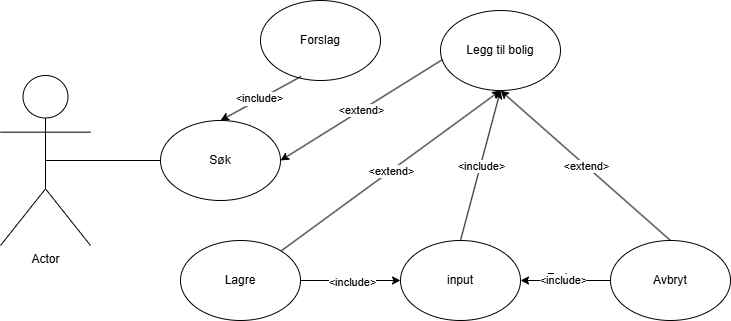

The diagram above was exported from draw.io. Its source (the exported page's mxGraphModel, read from the mxfile embedded in the PNG):
<mxGraphModel dx="1048" dy="601" grid="1" gridSize="10" guides="1" tooltips="1" connect="1" arrows="1" fold="1" page="1" pageScale="1" pageWidth="827" pageHeight="1169" math="0" shadow="0">
  <root>
    <mxCell id="0" />
    <mxCell id="1" parent="0" />
    <mxCell id="J_EwdDTIcJTcWVzr05Vv-8" value="Legg til bolig" style="ellipse;whiteSpace=wrap;html=1;" vertex="1" parent="1">
      <mxGeometry x="470" y="90" width="120" height="80" as="geometry" />
    </mxCell>
    <mxCell id="J_EwdDTIcJTcWVzr05Vv-9" value="Avbryt" style="ellipse;whiteSpace=wrap;html=1;" vertex="1" parent="1">
      <mxGeometry x="640" y="320" width="120" height="80" as="geometry" />
    </mxCell>
    <mxCell id="J_EwdDTIcJTcWVzr05Vv-10" value="input" style="ellipse;whiteSpace=wrap;html=1;" vertex="1" parent="1">
      <mxGeometry x="430" y="320" width="120" height="80" as="geometry" />
    </mxCell>
    <mxCell id="J_EwdDTIcJTcWVzr05Vv-11" value="Lagre" style="ellipse;whiteSpace=wrap;html=1;" vertex="1" parent="1">
      <mxGeometry x="210" y="320" width="120" height="80" as="geometry" />
    </mxCell>
    <mxCell id="J_EwdDTIcJTcWVzr05Vv-13" value="Forslag" style="ellipse;whiteSpace=wrap;html=1;" vertex="1" parent="1">
      <mxGeometry x="290" y="80" width="120" height="80" as="geometry" />
    </mxCell>
    <mxCell id="J_EwdDTIcJTcWVzr05Vv-14" value="Søk" style="ellipse;whiteSpace=wrap;html=1;" vertex="1" parent="1">
      <mxGeometry x="190" y="200" width="120" height="80" as="geometry" />
    </mxCell>
    <mxCell id="J_EwdDTIcJTcWVzr05Vv-17" value="" style="endArrow=classic;html=1;rounded=0;exitX=0.339;exitY=0.949;exitDx=0;exitDy=0;exitPerimeter=0;entryX=0.5;entryY=0;entryDx=0;entryDy=0;" edge="1" parent="1" source="J_EwdDTIcJTcWVzr05Vv-13" target="J_EwdDTIcJTcWVzr05Vv-14">
      <mxGeometry relative="1" as="geometry">
        <mxPoint x="280" y="210" as="sourcePoint" />
        <mxPoint x="380" y="210" as="targetPoint" />
      </mxGeometry>
    </mxCell>
    <mxCell id="J_EwdDTIcJTcWVzr05Vv-18" value="Label" style="edgeLabel;resizable=0;html=1;;align=center;verticalAlign=middle;" connectable="0" vertex="1" parent="J_EwdDTIcJTcWVzr05Vv-17">
      <mxGeometry relative="1" as="geometry" />
    </mxCell>
    <mxCell id="J_EwdDTIcJTcWVzr05Vv-19" value="Text" style="edgeLabel;html=1;align=center;verticalAlign=middle;resizable=0;points=[];" vertex="1" connectable="0" parent="J_EwdDTIcJTcWVzr05Vv-17">
      <mxGeometry x="0.1893" y="-4" relative="1" as="geometry">
        <mxPoint as="offset" />
      </mxGeometry>
    </mxCell>
    <mxCell id="J_EwdDTIcJTcWVzr05Vv-20" value="&amp;lt;include&amp;gt;" style="edgeLabel;html=1;align=center;verticalAlign=middle;resizable=0;points=[];" vertex="1" connectable="0" parent="J_EwdDTIcJTcWVzr05Vv-17">
      <mxGeometry x="0.0284" y="-1" relative="1" as="geometry">
        <mxPoint x="-1" as="offset" />
      </mxGeometry>
    </mxCell>
    <mxCell id="J_EwdDTIcJTcWVzr05Vv-21" value="" style="endArrow=classic;html=1;rounded=0;exitX=0.017;exitY=0.613;exitDx=0;exitDy=0;exitPerimeter=0;" edge="1" parent="1" source="J_EwdDTIcJTcWVzr05Vv-8">
      <mxGeometry relative="1" as="geometry">
        <mxPoint x="520" y="170" as="sourcePoint" />
        <mxPoint x="310" y="240" as="targetPoint" />
      </mxGeometry>
    </mxCell>
    <mxCell id="J_EwdDTIcJTcWVzr05Vv-22" value="&amp;lt;extend&amp;gt;" style="edgeLabel;resizable=0;html=1;;align=center;verticalAlign=middle;" connectable="0" vertex="1" parent="J_EwdDTIcJTcWVzr05Vv-21">
      <mxGeometry relative="1" as="geometry" />
    </mxCell>
    <mxCell id="J_EwdDTIcJTcWVzr05Vv-25" value="" style="endArrow=classic;html=1;rounded=0;entryX=0.5;entryY=1;entryDx=0;entryDy=0;exitX=0.5;exitY=0;exitDx=0;exitDy=0;" edge="1" parent="1" source="J_EwdDTIcJTcWVzr05Vv-10" target="J_EwdDTIcJTcWVzr05Vv-8">
      <mxGeometry relative="1" as="geometry">
        <mxPoint x="504" y="177" as="sourcePoint" />
        <mxPoint x="312" y="250" as="targetPoint" />
      </mxGeometry>
    </mxCell>
    <mxCell id="J_EwdDTIcJTcWVzr05Vv-26" value="&amp;lt;include&amp;gt;" style="edgeLabel;resizable=0;html=1;;align=center;verticalAlign=middle;" connectable="0" vertex="1" parent="J_EwdDTIcJTcWVzr05Vv-25">
      <mxGeometry relative="1" as="geometry" />
    </mxCell>
    <mxCell id="J_EwdDTIcJTcWVzr05Vv-37" value="" style="endArrow=classic;html=1;rounded=0;entryX=0.5;entryY=1;entryDx=0;entryDy=0;" edge="1" parent="1" source="J_EwdDTIcJTcWVzr05Vv-11" target="J_EwdDTIcJTcWVzr05Vv-8">
      <mxGeometry relative="1" as="geometry">
        <mxPoint x="434" y="330" as="sourcePoint" />
        <mxPoint x="520" y="180" as="targetPoint" />
      </mxGeometry>
    </mxCell>
    <mxCell id="J_EwdDTIcJTcWVzr05Vv-38" value="&amp;lt;extend&amp;gt;" style="edgeLabel;resizable=0;html=1;;align=center;verticalAlign=middle;" connectable="0" vertex="1" parent="J_EwdDTIcJTcWVzr05Vv-37">
      <mxGeometry relative="1" as="geometry" />
    </mxCell>
    <mxCell id="J_EwdDTIcJTcWVzr05Vv-45" value="" style="endArrow=classic;html=1;rounded=0;exitX=0.5;exitY=0;exitDx=0;exitDy=0;entryX=0.5;entryY=1;entryDx=0;entryDy=0;" edge="1" parent="1" source="J_EwdDTIcJTcWVzr05Vv-9" target="J_EwdDTIcJTcWVzr05Vv-8">
      <mxGeometry relative="1" as="geometry">
        <mxPoint x="531" y="410" as="sourcePoint" />
        <mxPoint x="539" y="180" as="targetPoint" />
      </mxGeometry>
    </mxCell>
    <mxCell id="J_EwdDTIcJTcWVzr05Vv-46" value="&amp;lt;extend&amp;gt;" style="edgeLabel;resizable=0;html=1;;align=center;verticalAlign=middle;" connectable="0" vertex="1" parent="J_EwdDTIcJTcWVzr05Vv-45">
      <mxGeometry relative="1" as="geometry" />
    </mxCell>
    <mxCell id="J_EwdDTIcJTcWVzr05Vv-47" value="" style="endArrow=classic;html=1;rounded=0;exitX=0;exitY=0.5;exitDx=0;exitDy=0;entryX=1;entryY=0.5;entryDx=0;entryDy=0;" edge="1" parent="1" source="J_EwdDTIcJTcWVzr05Vv-9" target="J_EwdDTIcJTcWVzr05Vv-10">
      <mxGeometry relative="1" as="geometry">
        <mxPoint x="621" y="300" as="sourcePoint" />
        <mxPoint x="540" y="344" as="targetPoint" />
      </mxGeometry>
    </mxCell>
    <mxCell id="J_EwdDTIcJTcWVzr05Vv-48" value="Label" style="edgeLabel;resizable=0;html=1;;align=center;verticalAlign=middle;" connectable="0" vertex="1" parent="J_EwdDTIcJTcWVzr05Vv-47">
      <mxGeometry relative="1" as="geometry" />
    </mxCell>
    <mxCell id="J_EwdDTIcJTcWVzr05Vv-49" value="Text" style="edgeLabel;html=1;align=center;verticalAlign=middle;resizable=0;points=[];" vertex="1" connectable="0" parent="J_EwdDTIcJTcWVzr05Vv-47">
      <mxGeometry x="0.1893" y="-4" relative="1" as="geometry">
        <mxPoint as="offset" />
      </mxGeometry>
    </mxCell>
    <mxCell id="J_EwdDTIcJTcWVzr05Vv-50" value="&amp;lt;include&amp;gt;" style="edgeLabel;html=1;align=center;verticalAlign=middle;resizable=0;points=[];" vertex="1" connectable="0" parent="J_EwdDTIcJTcWVzr05Vv-47">
      <mxGeometry x="0.0284" y="-1" relative="1" as="geometry">
        <mxPoint x="-1" as="offset" />
      </mxGeometry>
    </mxCell>
    <mxCell id="J_EwdDTIcJTcWVzr05Vv-51" value="" style="endArrow=classic;html=1;rounded=0;" edge="1" parent="1" source="J_EwdDTIcJTcWVzr05Vv-11">
      <mxGeometry relative="1" as="geometry">
        <mxPoint x="608" y="310" as="sourcePoint" />
        <mxPoint x="430" y="360" as="targetPoint" />
      </mxGeometry>
    </mxCell>
    <mxCell id="J_EwdDTIcJTcWVzr05Vv-52" value="Label" style="edgeLabel;resizable=0;html=1;;align=center;verticalAlign=middle;" connectable="0" vertex="1" parent="J_EwdDTIcJTcWVzr05Vv-51">
      <mxGeometry relative="1" as="geometry" />
    </mxCell>
    <mxCell id="J_EwdDTIcJTcWVzr05Vv-53" value="Text" style="edgeLabel;html=1;align=center;verticalAlign=middle;resizable=0;points=[];" vertex="1" connectable="0" parent="J_EwdDTIcJTcWVzr05Vv-51">
      <mxGeometry x="0.1893" y="-4" relative="1" as="geometry">
        <mxPoint as="offset" />
      </mxGeometry>
    </mxCell>
    <mxCell id="J_EwdDTIcJTcWVzr05Vv-54" value="&amp;lt;include&amp;gt;" style="edgeLabel;html=1;align=center;verticalAlign=middle;resizable=0;points=[];" vertex="1" connectable="0" parent="J_EwdDTIcJTcWVzr05Vv-51">
      <mxGeometry x="0.0284" y="-1" relative="1" as="geometry">
        <mxPoint x="-1" as="offset" />
      </mxGeometry>
    </mxCell>
    <mxCell id="J_EwdDTIcJTcWVzr05Vv-60" value="Actor" style="shape=umlActor;verticalLabelPosition=bottom;verticalAlign=top;html=1;outlineConnect=0;" vertex="1" parent="1">
      <mxGeometry x="30" y="155" width="90" height="170" as="geometry" />
    </mxCell>
    <mxCell id="J_EwdDTIcJTcWVzr05Vv-63" value="" style="endArrow=none;html=1;rounded=0;entryX=0;entryY=0.5;entryDx=0;entryDy=0;exitX=0.5;exitY=0.5;exitDx=0;exitDy=0;exitPerimeter=0;" edge="1" parent="1" source="J_EwdDTIcJTcWVzr05Vv-60" target="J_EwdDTIcJTcWVzr05Vv-14">
      <mxGeometry width="50" height="50" relative="1" as="geometry">
        <mxPoint x="80" y="250" as="sourcePoint" />
        <mxPoint x="130" y="200" as="targetPoint" />
      </mxGeometry>
    </mxCell>
  </root>
</mxGraphModel>